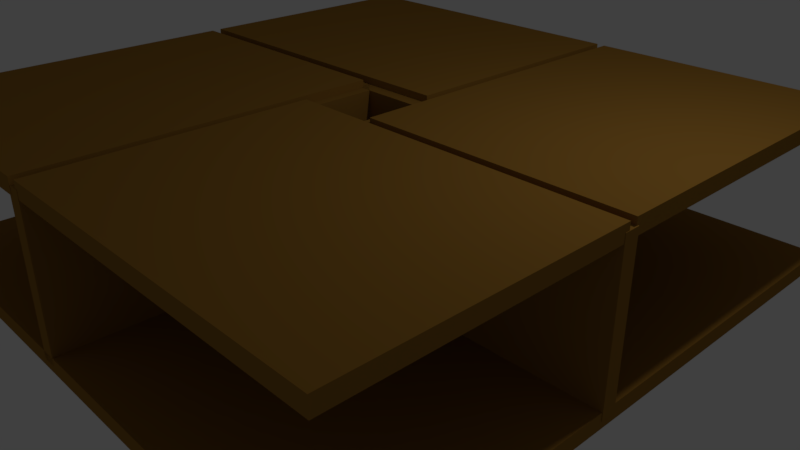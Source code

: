 # Source: table.blend  (saved by Blender 2.79.0; exported with 4.5.12 LTS)
import bpy
from mathutils import Matrix  # noqa: F401  (used for matrix-valued properties, if any)

bpy.ops.wm.read_factory_settings(use_empty=True)
scene = bpy.context.scene
scene.name = 'Scene'

# ---- collections
col_collection_1 = bpy.data.collections.new('Collection 1'); scene.collection.children.link(col_collection_1)

# ---- materials (node trees are filled in below, after node groups)
mat_material = bpy.data.materials.new('Material')
mat_material.alpha_threshold = 0.0
mat_material.use_transparent_shadow = False
mat_material.diffuse_color = (0.3325, 0.1651, 0.02843, 1.0)
mat_material.roughness = 0.5
mat_material.line_color = (0.0, 0.0, 0.0, 1.0)

# ---- material node trees

# ---- world
world_world = bpy.data.worlds.new('World'); scene.world = world_world
world_world.color = (0.05088, 0.05088, 0.05088)
world_world.use_sun_shadow = False
world_world.sun_shadow_jitter_overblur = 0.0
world_world.cycles.sampling_method = 'MANUAL'

# ---- cameras
cam_camera = bpy.data.cameras.new('Camera')
cam_camera.clip_end = 100.0
cam_camera.lens = 35.0
cam_camera.sensor_width = 32.0
cam_camera.sensor_height = 18.0
cam_camera.ortho_scale = 7.314
cam_camera.dof.focus_distance = 0.0
cam_camera.dof.aperture_fstop = 128.0

# ---- lights
light_lamp = bpy.data.lights.new('Lamp', 'POINT')
light_lamp.transmission_factor = 0.0
light_lamp.cutoff_distance = 30.0
light_lamp.energy = 100.0
light_lamp.shadow_buffer_clip_start = 1.001
light_lamp.shadow_soft_size = 0.1
light_lamp.shadow_maximum_resolution = 0.006
light_lamp.use_absolute_resolution = True

# ---- meshes
me_cube_008 = bpy.data.meshes.new('Cube.008')
me_cube_008.from_pydata([(-1.0, -1.0, -1.0), (-1.0, -1.0, 1.0), (-1.0, 1.0, -1.0), (-1.0, 1.0, 1.0), (1.0, -1.0, -1.0), (1.0, -1.0, 1.0), (1.0, 1.0, -1.0), (1.0, 1.0, 1.0), (-2.607, 1.645, -1.0), (-2.607, 1.645, 1.0), (-2.607, 3.645, -1.0), (-2.607, 3.645, 1.0), (-0.6067, 1.645, -1.0), (-0.6067, 1.645, 1.0), (-0.6067, 3.645, -1.0), (-0.6067, 3.645, 1.0), (-0.5446, 3.65, -1.0), (-0.5446, 3.65, 1.0), (1.005, 3.65, -1.0), (1.005, 3.65, 1.0), (-0.5446, 1.069, -1.0), (-0.5446, 1.069, 1.0), (1.005, 1.069, -1.0), (1.005, 1.069, 1.0), (-2.603, 1.576, -1.0), (-2.603, 1.576, 1.0), (-1.053, 1.576, -1.0), (-1.053, 1.576, 1.0), (-2.603, -1.005, -1.0), (-2.603, -1.005, 1.0), (-1.053, -1.005, -1.0), (-1.053, -1.005, 1.0), (-2.605, 1.554, -19.91), (-2.605, 1.554, 0.08553), (-2.605, 1.67, -19.91), (-2.605, 1.67, 0.08553), (-0.5334, 1.554, -19.91), (-0.5334, 1.554, 0.08553), (-0.5334, 1.67, -19.91), (-0.5334, 1.67, 0.08553), (-0.6224, 3.652, -19.91), (-0.6224, 3.652, 0.08552), (-0.5323, 3.652, -19.91), (-0.5323, 3.652, 0.08552), (-0.6224, 0.9774, -19.91), (-0.6224, 0.9774, 0.08553), (-0.5323, 0.9774, -19.91), (-0.5323, 0.9774, 0.08553), (-1.079, 0.9739, -19.91), (-1.079, 0.9739, 0.08553), (-1.079, 1.09, -19.91), (-1.079, 1.09, 0.08553), (0.9933, 0.9739, -19.91), (0.9933, 0.9739, 0.08553), (0.9933, 1.09, -19.91), (0.9933, 1.09, 0.08553), (-1.08, 1.666, -19.91), (-1.08, 1.666, 0.08553), (-0.9901, 1.666, -19.91), (-0.9901, 1.666, 0.08553), (-1.08, -1.008, -19.91), (-1.08, -1.008, 0.08553), (-0.9901, -1.008, -19.91), (-0.9901, -1.008, 0.08553), (0.9984, -1.003, -20.91), (-2.605, -1.003, -20.91), (-2.605, 3.648, -20.91), (0.9984, 3.648, -20.91), (0.9984, -1.003, -18.91), (-2.605, -1.003, -18.91), (-2.605, 3.648, -18.91), (0.9984, 3.648, -18.91)], [], [(0, 1, 3, 2), (2, 3, 7, 6), (6, 7, 5, 4), (4, 5, 1, 0), (2, 6, 4, 0), (7, 3, 1, 5), (8, 9, 11, 10), (10, 11, 15, 14), (14, 15, 13, 12), (12, 13, 9, 8), (10, 14, 12, 8), (15, 11, 9, 13), (16, 17, 19, 18), (18, 19, 23, 22), (22, 23, 21, 20), (20, 21, 17, 16), (18, 22, 20, 16), (23, 19, 17, 21), (24, 25, 27, 26), (26, 27, 31, 30), (30, 31, 29, 28), (28, 29, 25, 24), (26, 30, 28, 24), (31, 27, 25, 29), (32, 33, 35, 34), (34, 35, 39, 38), (38, 39, 37, 36), (36, 37, 33, 32), (34, 38, 36, 32), (39, 35, 33, 37), (40, 41, 43, 42), (42, 43, 47, 46), (46, 47, 45, 44), (44, 45, 41, 40), (42, 46, 44, 40), (47, 43, 41, 45), (48, 49, 51, 50), (50, 51, 55, 54), (54, 55, 53, 52), (52, 53, 49, 48), (50, 54, 52, 48), (55, 51, 49, 53), (56, 57, 59, 58), (58, 59, 63, 62), (62, 63, 61, 60), (60, 61, 57, 56), (58, 62, 60, 56), (63, 59, 57, 61), (64, 65, 66, 67), (68, 71, 70, 69), (64, 68, 69, 65), (65, 69, 70, 66), (66, 70, 71, 67), (68, 64, 67, 71)])
me_cube_008.materials.append(mat_material)
me_cube_008.use_remesh_preserve_volume = False
me_cube_008.use_remesh_preserve_attributes = False
me_cube_008.use_mirror_vertex_groups = False
me_cube_008.update()

# ---- objects
ob_cube_008 = bpy.data.objects.new('Cube.008', me_cube_008)
ob_lamp = bpy.data.objects.new('Lamp', light_lamp)
ob_camera = bpy.data.objects.new('Camera', cam_camera)

# ---- transforms, parenting, visibility, modifiers, constraints
ob_cube_008.location = (2.274, 1.783, 1.991)
ob_cube_008.rotation_euler = (0.0, 0.0, 1.571)
ob_cube_008.scale = (2.22, 1.72, 0.1)
ob_cube_008.lineart.crease_threshold = 0.0
ob_lamp.location = (4.076, 1.005, 5.904)
ob_lamp.rotation_euler = (0.6503, 0.05522, 1.866)
ob_lamp.lock_rotations_4d = False
ob_lamp.empty_display_type = 'ARROWS'
ob_lamp.color = (0.0, 0.0, 0.0, 0.0)
ob_lamp.lineart.crease_threshold = 0.0
ob_camera.location = (7.481, -6.508, 5.344)
ob_camera.rotation_euler = (1.109, 0.0, 0.8149)
ob_camera.lock_rotations_4d = False
ob_camera.empty_display_type = 'ARROWS'
ob_camera.color = (0.0, 0.0, 0.0, 0.0)
ob_camera.display_type = 'WIRE'
ob_camera.lineart.crease_threshold = 0.0

# ---- collection membership
col_collection_1.objects.link(ob_cube_008)
col_collection_1.objects.link(ob_lamp)
col_collection_1.objects.link(ob_camera)

# ---- scene / render settings (as saved in the file)
scene.camera = ob_camera
scene.frame_start = 1; scene.frame_end = 250; scene.frame_set(1)
scene.render.engine = 'BLENDER_EEVEE_NEXT'
scene.render.resolution_percentage = 50
scene.render.dither_intensity = 0.0
scene.cycles.use_denoising = False
scene.cycles.samples = 128
scene.cycles.sampling_pattern = 'TABULATED_SOBOL'
scene.cycles.use_adaptive_sampling = False
scene.cycles.use_light_tree = False
scene.cycles.blur_glossy = 0.0
scene.cycles.sample_clamp_indirect = 0.0
scene.view_settings.view_transform = 'Standard'
bpy.context.view_layer.update()
